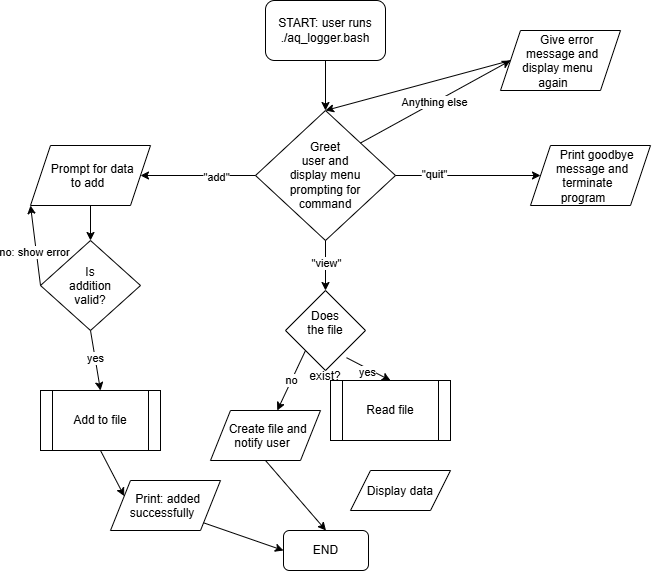

The diagram above was exported from draw.io. Its source (the exported page's mxGraphModel, read from the mxfile embedded in the PNG):
<mxGraphModel dx="1030" dy="623" grid="1" gridSize="10" guides="1" tooltips="1" connect="1" arrows="1" fold="1" page="1" pageScale="1" pageWidth="850" pageHeight="1100" math="0" shadow="0">
  <root>
    <mxCell id="0" />
    <mxCell id="1" parent="0" />
    <mxCell id="3Tye4Eeklf6QpDClkwWY-2" edge="1" parent="1" source="3Tye4Eeklf6QpDClkwWY-3" style="endArrow=classic;html=1;rounded=0;defaultLabelBackgroundColor=page;exitX=0.5;exitY=1;exitDx=0;exitDy=0;" target="3Tye4Eeklf6QpDClkwWY-4" value="">
      <mxGeometry height="50" relative="1" width="50" as="geometry">
        <mxPoint x="435" y="150" as="sourcePoint" />
        <mxPoint x="430" y="110" as="targetPoint" />
      </mxGeometry>
    </mxCell>
    <mxCell id="3Tye4Eeklf6QpDClkwWY-3" parent="1" style="rounded=1;whiteSpace=wrap;html=1;roundedPerimeter=1;" value="START: user runs ./aq_logger.bash" vertex="1">
      <mxGeometry height="60" width="120" x="365" y="20" as="geometry" />
    </mxCell>
    <mxCell id="3Tye4Eeklf6QpDClkwWY-4" parent="1" style="rhombus;whiteSpace=wrap;html=1;shapeInside=1;" value="Greet user and display menu prompting for command" vertex="1">
      <mxGeometry height="130" width="140" x="355" y="130" as="geometry" />
    </mxCell>
    <mxCell id="3Tye4Eeklf6QpDClkwWY-8" edge="1" parent="1" source="3Tye4Eeklf6QpDClkwWY-4" style="endArrow=classic;html=1;rounded=0;defaultLabelBackgroundColor=page;exitX=1;exitY=0.5;exitDx=0;exitDy=0;entryX=0;entryY=0.5;entryDx=0;entryDy=0;" target="P_4dYoSuSMgV0O4rQlRO-2" value="">
      <mxGeometry height="50" relative="1" width="50" as="geometry">
        <mxPoint x="540" y="190" as="sourcePoint" />
        <mxPoint x="570" y="195" as="targetPoint" />
      </mxGeometry>
    </mxCell>
    <mxCell id="3Tye4Eeklf6QpDClkwWY-18" connectable="0" parent="3Tye4Eeklf6QpDClkwWY-8" style="edgeLabel;html=1;align=center;verticalAlign=middle;resizable=0;points=[];inheritText=1;defaultLabelBackgroundColor=page;" value="&quot;quit&quot;" vertex="1">
      <mxGeometry relative="1" x="-0.4759" y="2" as="geometry">
        <mxPoint as="offset" />
      </mxGeometry>
    </mxCell>
    <mxCell id="3Tye4Eeklf6QpDClkwWY-9" edge="1" parent="1" source="3Tye4Eeklf6QpDClkwWY-4" style="endArrow=classic;html=1;rounded=0;defaultLabelBackgroundColor=page;exitX=1;exitY=0;exitDx=0;exitDy=0;entryX=0;entryY=0.5;entryDx=0;entryDy=0;" target="3Tye4Eeklf6QpDClkwWY-20" value="">
      <mxGeometry height="50" relative="1" width="50" as="geometry">
        <mxPoint x="530" y="140" as="sourcePoint" />
        <mxPoint x="580" y="90" as="targetPoint" />
      </mxGeometry>
    </mxCell>
    <mxCell id="3Tye4Eeklf6QpDClkwWY-19" connectable="0" parent="3Tye4Eeklf6QpDClkwWY-9" style="edgeLabel;html=1;align=center;verticalAlign=middle;resizable=0;points=[];inheritText=1;defaultLabelBackgroundColor=page;" value="Anything else" vertex="1">
      <mxGeometry relative="1" x="-0.0241" y="1" as="geometry">
        <mxPoint as="offset" />
      </mxGeometry>
    </mxCell>
    <mxCell id="3Tye4Eeklf6QpDClkwWY-14" edge="1" parent="1" source="3Tye4Eeklf6QpDClkwWY-4" style="endArrow=classic;html=1;rounded=0;defaultLabelBackgroundColor=page;exitX=0;exitY=0.5;exitDx=0;exitDy=0;entryX=1;entryY=0.5;entryDx=0;entryDy=0;" target="P_4dYoSuSMgV0O4rQlRO-3" value="">
      <mxGeometry height="50" relative="1" width="50" as="geometry">
        <mxPoint x="260" y="210" as="sourcePoint" />
        <mxPoint x="250" y="195" as="targetPoint" />
      </mxGeometry>
    </mxCell>
    <mxCell id="3Tye4Eeklf6QpDClkwWY-15" connectable="0" parent="3Tye4Eeklf6QpDClkwWY-14" style="edgeLabel;html=1;align=center;verticalAlign=middle;resizable=0;points=[];inheritText=1;defaultLabelBackgroundColor=page;" value="&quot;add&quot;" vertex="1">
      <mxGeometry relative="1" x="-0.3103" y="1" as="geometry">
        <mxPoint as="offset" />
      </mxGeometry>
    </mxCell>
    <mxCell id="3Tye4Eeklf6QpDClkwWY-16" edge="1" parent="1" source="3Tye4Eeklf6QpDClkwWY-4" style="endArrow=classic;html=1;rounded=0;defaultLabelBackgroundColor=page;exitX=0.5;exitY=1;exitDx=0;exitDy=0;entryX=0.5;entryY=0;entryDx=0;entryDy=0;" target="P_4dYoSuSMgV0O4rQlRO-19" value="">
      <mxGeometry height="50" relative="1" width="50" as="geometry">
        <mxPoint x="400" y="350" as="sourcePoint" />
        <mxPoint x="425" y="310" as="targetPoint" />
      </mxGeometry>
    </mxCell>
    <mxCell id="P_4dYoSuSMgV0O4rQlRO-18" connectable="0" parent="3Tye4Eeklf6QpDClkwWY-16" style="edgeLabel;html=1;align=center;verticalAlign=middle;resizable=0;points=[];inheritText=1;defaultLabelBackgroundColor=page;" value="&quot;view&quot;" vertex="1">
      <mxGeometry relative="1" x="-0.1343" as="geometry">
        <mxPoint as="offset" />
      </mxGeometry>
    </mxCell>
    <mxCell id="3Tye4Eeklf6QpDClkwWY-20" parent="1" style="shape=parallelogram;perimeter=parallelogramPerimeter;whiteSpace=wrap;html=1;shapeInside=1;fixedSize=1;" value="Give&amp;nbsp;&lt;span style=&quot;text-decoration-line: inherit; background-color: transparent; color: light-dark(#000000, var(--ge-light-color, #ffffff));&quot;&gt;error message and display menu again&lt;/span&gt;" vertex="1">
      <mxGeometry height="60" width="120" x="600" y="50" as="geometry" />
    </mxCell>
    <mxCell id="P_4dYoSuSMgV0O4rQlRO-1" edge="1" parent="1" source="3Tye4Eeklf6QpDClkwWY-20" style="endArrow=classic;html=1;rounded=0;defaultLabelBackgroundColor=page;exitX=0;exitY=0.5;exitDx=0;exitDy=0;entryX=0.5;entryY=0;entryDx=0;entryDy=0;" target="3Tye4Eeklf6QpDClkwWY-4" value="">
      <mxGeometry height="50" relative="1" width="50" as="geometry">
        <mxPoint x="570" y="50" as="sourcePoint" />
        <mxPoint x="620" as="targetPoint" />
      </mxGeometry>
    </mxCell>
    <mxCell id="P_4dYoSuSMgV0O4rQlRO-2" parent="1" style="shape=parallelogram;perimeter=parallelogramPerimeter;whiteSpace=wrap;html=1;shapeInside=1;fixedSize=1;" value="Print goodbye message and terminate program" vertex="1">
      <mxGeometry height="60" width="120" x="630" y="165" as="geometry" />
    </mxCell>
    <mxCell id="P_4dYoSuSMgV0O4rQlRO-3" parent="1" style="shape=parallelogram;perimeter=parallelogramPerimeter;whiteSpace=wrap;html=1;shapeInside=1;fixedSize=1;" value="Prompt for data to add" vertex="1">
      <mxGeometry height="60" width="120" x="130" y="165" as="geometry" />
    </mxCell>
    <mxCell id="P_4dYoSuSMgV0O4rQlRO-5" parent="1" style="rhombus;whiteSpace=wrap;html=1;shapeInside=1;" value="Is addition valid?" vertex="1">
      <mxGeometry height="90" width="100" x="140" y="260" as="geometry" />
    </mxCell>
    <mxCell id="P_4dYoSuSMgV0O4rQlRO-6" edge="1" parent="1" source="P_4dYoSuSMgV0O4rQlRO-3" style="endArrow=classic;html=1;rounded=0;defaultLabelBackgroundColor=page;exitX=0.5;exitY=1;exitDx=0;exitDy=0;entryX=0.5;entryY=0;entryDx=0;entryDy=0;" target="P_4dYoSuSMgV0O4rQlRO-5" value="">
      <mxGeometry height="50" relative="1" width="50" as="geometry">
        <mxPoint x="230" y="275" as="sourcePoint" />
        <mxPoint x="280" y="225" as="targetPoint" />
      </mxGeometry>
    </mxCell>
    <mxCell id="P_4dYoSuSMgV0O4rQlRO-7" edge="1" parent="1" source="P_4dYoSuSMgV0O4rQlRO-5" style="endArrow=classic;html=1;rounded=0;defaultLabelBackgroundColor=page;exitX=0.5;exitY=1;exitDx=0;exitDy=0;entryX=0.5;entryY=0;entryDx=0;entryDy=0;" target="P_4dYoSuSMgV0O4rQlRO-14" value="">
      <mxGeometry height="50" relative="1" width="50" as="geometry">
        <mxPoint x="250" y="400" as="sourcePoint" />
        <mxPoint x="190" y="390" as="targetPoint" />
      </mxGeometry>
    </mxCell>
    <mxCell id="P_4dYoSuSMgV0O4rQlRO-8" connectable="0" parent="P_4dYoSuSMgV0O4rQlRO-7" style="edgeLabel;html=1;align=center;verticalAlign=middle;resizable=0;points=[];inheritText=1;defaultLabelBackgroundColor=page;" value="yes" vertex="1">
      <mxGeometry relative="1" x="-0.08" as="geometry">
        <mxPoint as="offset" />
      </mxGeometry>
    </mxCell>
    <mxCell id="P_4dYoSuSMgV0O4rQlRO-11" edge="1" parent="1" source="P_4dYoSuSMgV0O4rQlRO-5" style="endArrow=classic;html=1;rounded=0;defaultLabelBackgroundColor=page;exitX=0;exitY=0.5;exitDx=0;exitDy=0;" value="">
      <mxGeometry height="50" relative="1" width="50" as="geometry">
        <mxPoint x="80" y="275" as="sourcePoint" />
        <mxPoint x="130" y="225" as="targetPoint" />
      </mxGeometry>
    </mxCell>
    <mxCell id="P_4dYoSuSMgV0O4rQlRO-12" connectable="0" parent="P_4dYoSuSMgV0O4rQlRO-11" style="edgeLabel;html=1;align=center;verticalAlign=middle;resizable=0;points=[];inheritText=1;defaultLabelBackgroundColor=page;" value="no: show error" vertex="1">
      <mxGeometry relative="1" x="-0.1545" y="2" as="geometry">
        <mxPoint as="offset" />
      </mxGeometry>
    </mxCell>
    <mxCell id="P_4dYoSuSMgV0O4rQlRO-13" parent="1" style="rounded=1;whiteSpace=wrap;html=1;roundedPerimeter=1;" value="END" vertex="1">
      <mxGeometry height="40" width="85" x="383" y="550" as="geometry" />
    </mxCell>
    <mxCell id="P_4dYoSuSMgV0O4rQlRO-14" parent="1" style="shape=process;whiteSpace=wrap;html=1;backgroundOutline=1;" value="Add to file" vertex="1">
      <mxGeometry height="60" width="120" x="140" y="410" as="geometry" />
    </mxCell>
    <mxCell id="P_4dYoSuSMgV0O4rQlRO-15" parent="1" style="shape=parallelogram;perimeter=parallelogramPerimeter;whiteSpace=wrap;html=1;shapeInside=1;fixedSize=1;" value="Print: added successfully" vertex="1">
      <mxGeometry height="50" width="110" x="210" y="500" as="geometry" />
    </mxCell>
    <mxCell id="P_4dYoSuSMgV0O4rQlRO-16" edge="1" parent="1" source="P_4dYoSuSMgV0O4rQlRO-15" style="endArrow=classic;html=1;rounded=0;defaultLabelBackgroundColor=page;exitX=1;exitY=1;exitDx=0;exitDy=0;entryX=0;entryY=0.5;entryDx=0;entryDy=0;" target="P_4dYoSuSMgV0O4rQlRO-13" value="">
      <mxGeometry height="50" relative="1" width="50" as="geometry">
        <mxPoint x="355" y="500" as="sourcePoint" />
        <mxPoint x="405" y="450" as="targetPoint" />
      </mxGeometry>
    </mxCell>
    <mxCell id="P_4dYoSuSMgV0O4rQlRO-17" edge="1" parent="1" source="P_4dYoSuSMgV0O4rQlRO-14" style="endArrow=classic;html=1;rounded=0;defaultLabelBackgroundColor=page;exitX=0.5;exitY=1;exitDx=0;exitDy=0;entryX=0;entryY=0.25;entryDx=0;entryDy=0;" target="P_4dYoSuSMgV0O4rQlRO-15" value="">
      <mxGeometry height="50" relative="1" width="50" as="geometry">
        <mxPoint x="320" y="440" as="sourcePoint" />
        <mxPoint x="370" y="390" as="targetPoint" />
      </mxGeometry>
    </mxCell>
    <mxCell id="P_4dYoSuSMgV0O4rQlRO-19" parent="1" style="rhombus;whiteSpace=wrap;html=1;shapeInside=1;" value="Does the file exist?" vertex="1">
      <mxGeometry height="80" width="80" x="385" y="310" as="geometry" />
    </mxCell>
    <mxCell id="P_4dYoSuSMgV0O4rQlRO-20" edge="1" parent="1" source="P_4dYoSuSMgV0O4rQlRO-19" style="endArrow=classic;html=1;rounded=0;defaultLabelBackgroundColor=page;exitX=0.763;exitY=0.84;exitDx=0;exitDy=0;exitPerimeter=0;entryX=0.5;entryY=0;entryDx=0;entryDy=0;" target="P_4dYoSuSMgV0O4rQlRO-25" value="">
      <mxGeometry height="50" relative="1" width="50" as="geometry">
        <mxPoint x="470" y="390" as="sourcePoint" />
        <mxPoint x="500" y="410" as="targetPoint" />
      </mxGeometry>
    </mxCell>
    <mxCell id="P_4dYoSuSMgV0O4rQlRO-21" connectable="0" parent="P_4dYoSuSMgV0O4rQlRO-20" style="edgeLabel;html=1;align=center;verticalAlign=middle;resizable=0;points=[];inheritText=1;defaultLabelBackgroundColor=page;" value="yes" vertex="1">
      <mxGeometry relative="1" x="0.0185" y="-3" as="geometry">
        <mxPoint as="offset" />
      </mxGeometry>
    </mxCell>
    <mxCell id="P_4dYoSuSMgV0O4rQlRO-22" edge="1" parent="1" source="P_4dYoSuSMgV0O4rQlRO-19" style="endArrow=classic;html=1;rounded=0;defaultLabelBackgroundColor=page;exitX=0;exitY=1;exitDx=0;exitDy=0;" target="P_4dYoSuSMgV0O4rQlRO-24" value="">
      <mxGeometry height="50" relative="1" width="50" as="geometry">
        <mxPoint x="305" y="420" as="sourcePoint" />
        <mxPoint x="380" y="410" as="targetPoint" />
      </mxGeometry>
    </mxCell>
    <mxCell id="P_4dYoSuSMgV0O4rQlRO-23" connectable="0" parent="P_4dYoSuSMgV0O4rQlRO-22" style="edgeLabel;html=1;align=center;verticalAlign=middle;resizable=0;points=[];inheritText=1;defaultLabelBackgroundColor=page;" value="no" vertex="1">
      <mxGeometry relative="1" x="0.0089" as="geometry">
        <mxPoint as="offset" />
      </mxGeometry>
    </mxCell>
    <mxCell id="P_4dYoSuSMgV0O4rQlRO-24" parent="1" style="shape=parallelogram;perimeter=parallelogramPerimeter;whiteSpace=wrap;html=1;shapeInside=1;fixedSize=1;" value="Create file and notify user" vertex="1">
      <mxGeometry height="50" width="110" x="310" y="430" as="geometry" />
    </mxCell>
    <mxCell id="P_4dYoSuSMgV0O4rQlRO-25" parent="1" style="shape=process;whiteSpace=wrap;html=1;backgroundOutline=1;" value="Read file" vertex="1">
      <mxGeometry height="60" width="120" x="430" y="400" as="geometry" />
    </mxCell>
    <mxCell id="P_4dYoSuSMgV0O4rQlRO-26" edge="1" parent="1" source="P_4dYoSuSMgV0O4rQlRO-24" style="endArrow=classic;html=1;rounded=0;defaultLabelBackgroundColor=page;exitX=0.5;exitY=1;exitDx=0;exitDy=0;entryX=0.5;entryY=0;entryDx=0;entryDy=0;" target="P_4dYoSuSMgV0O4rQlRO-13" value="">
      <mxGeometry height="50" relative="1" width="50" as="geometry">
        <mxPoint x="390" y="550" as="sourcePoint" />
        <mxPoint x="440" y="500" as="targetPoint" />
      </mxGeometry>
    </mxCell>
    <mxCell id="P_4dYoSuSMgV0O4rQlRO-27" parent="1" style="shape=parallelogram;perimeter=parallelogramPerimeter;whiteSpace=wrap;html=1;shapeInside=1;fixedSize=1;" value="Display data" vertex="1">
      <mxGeometry height="40" width="100" x="450" y="490" as="geometry" />
    </mxCell>
  </root>
</mxGraphModel>